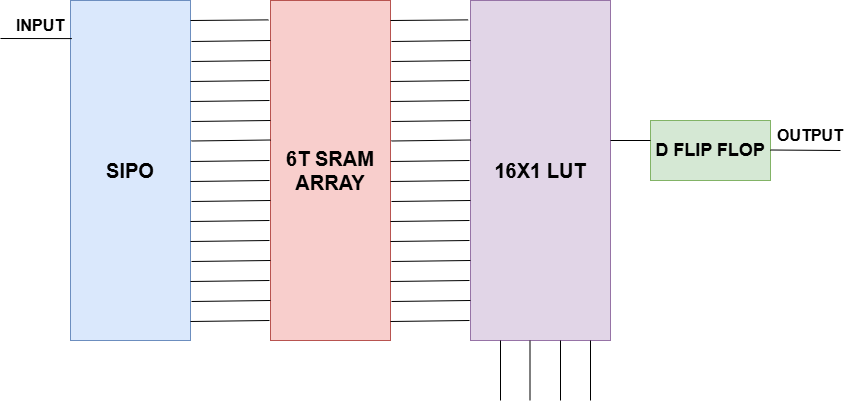

The diagram above was exported from draw.io. Its source (the exported page's mxGraphModel, read from the mxfile embedded in the PNG):
<mxGraphModel dx="794" dy="458" grid="1" gridSize="10" guides="1" tooltips="1" connect="1" arrows="1" fold="1" page="1" pageScale="1" pageWidth="850" pageHeight="1100" math="0" shadow="0">
  <root>
    <mxCell id="0" />
    <mxCell id="1" parent="0" />
    <mxCell id="pE8An3zDiweZ1mdn6HY0-2" value="&lt;font style=&quot;font-size: 20px;&quot;&gt;&lt;b&gt;SIPO&lt;/b&gt;&lt;/font&gt;" style="rounded=0;whiteSpace=wrap;html=1;fillColor=#dae8fc;strokeColor=#6c8ebf;" vertex="1" parent="1">
      <mxGeometry x="200" y="80" width="120" height="340" as="geometry" />
    </mxCell>
    <mxCell id="pE8An3zDiweZ1mdn6HY0-3" value="&lt;font style=&quot;font-size: 20px;&quot;&gt;&lt;b&gt;6T SRAM ARRAY&lt;/b&gt;&lt;/font&gt;" style="rounded=0;whiteSpace=wrap;html=1;fillColor=#f8cecc;strokeColor=#b85450;" vertex="1" parent="1">
      <mxGeometry x="400" y="80" width="120" height="340" as="geometry" />
    </mxCell>
    <mxCell id="pE8An3zDiweZ1mdn6HY0-4" value="" style="endArrow=none;html=1;rounded=0;entryX=0.011;entryY=0.112;entryDx=0;entryDy=0;entryPerimeter=0;" edge="1" parent="1" target="pE8An3zDiweZ1mdn6HY0-2">
      <mxGeometry width="50" height="50" relative="1" as="geometry">
        <mxPoint x="130" y="118" as="sourcePoint" />
        <mxPoint x="150" y="120" as="targetPoint" />
      </mxGeometry>
    </mxCell>
    <mxCell id="pE8An3zDiweZ1mdn6HY0-5" value="" style="endArrow=none;html=1;rounded=0;entryX=-0.017;entryY=0.057;entryDx=0;entryDy=0;entryPerimeter=0;" edge="1" parent="1" target="pE8An3zDiweZ1mdn6HY0-3">
      <mxGeometry width="50" height="50" relative="1" as="geometry">
        <mxPoint x="320" y="100" as="sourcePoint" />
        <mxPoint x="380" y="100" as="targetPoint" />
      </mxGeometry>
    </mxCell>
    <mxCell id="pE8An3zDiweZ1mdn6HY0-6" value="" style="endArrow=none;html=1;rounded=0;entryX=-0.011;entryY=0.069;entryDx=0;entryDy=0;entryPerimeter=0;" edge="1" parent="1">
      <mxGeometry width="50" height="50" relative="1" as="geometry">
        <mxPoint x="321" y="121" as="sourcePoint" />
        <mxPoint x="400" y="120" as="targetPoint" />
      </mxGeometry>
    </mxCell>
    <mxCell id="pE8An3zDiweZ1mdn6HY0-7" value="" style="endArrow=none;html=1;rounded=0;entryX=-0.011;entryY=0.069;entryDx=0;entryDy=0;entryPerimeter=0;" edge="1" parent="1">
      <mxGeometry width="50" height="50" relative="1" as="geometry">
        <mxPoint x="321" y="141" as="sourcePoint" />
        <mxPoint x="400" y="140" as="targetPoint" />
      </mxGeometry>
    </mxCell>
    <mxCell id="pE8An3zDiweZ1mdn6HY0-8" value="" style="endArrow=none;html=1;rounded=0;entryX=-0.011;entryY=0.069;entryDx=0;entryDy=0;entryPerimeter=0;" edge="1" parent="1">
      <mxGeometry width="50" height="50" relative="1" as="geometry">
        <mxPoint x="320" y="161" as="sourcePoint" />
        <mxPoint x="399" y="160" as="targetPoint" />
      </mxGeometry>
    </mxCell>
    <mxCell id="pE8An3zDiweZ1mdn6HY0-9" value="" style="endArrow=none;html=1;rounded=0;entryX=-0.011;entryY=0.069;entryDx=0;entryDy=0;entryPerimeter=0;" edge="1" parent="1">
      <mxGeometry width="50" height="50" relative="1" as="geometry">
        <mxPoint x="320" y="181" as="sourcePoint" />
        <mxPoint x="399" y="180" as="targetPoint" />
      </mxGeometry>
    </mxCell>
    <mxCell id="pE8An3zDiweZ1mdn6HY0-10" value="" style="endArrow=none;html=1;rounded=0;entryX=-0.011;entryY=0.069;entryDx=0;entryDy=0;entryPerimeter=0;" edge="1" parent="1">
      <mxGeometry width="50" height="50" relative="1" as="geometry">
        <mxPoint x="321" y="201" as="sourcePoint" />
        <mxPoint x="400" y="200" as="targetPoint" />
      </mxGeometry>
    </mxCell>
    <mxCell id="pE8An3zDiweZ1mdn6HY0-11" value="" style="endArrow=none;html=1;rounded=0;entryX=-0.011;entryY=0.069;entryDx=0;entryDy=0;entryPerimeter=0;" edge="1" parent="1">
      <mxGeometry width="50" height="50" relative="1" as="geometry">
        <mxPoint x="321" y="220.5" as="sourcePoint" />
        <mxPoint x="400" y="219.5" as="targetPoint" />
      </mxGeometry>
    </mxCell>
    <mxCell id="pE8An3zDiweZ1mdn6HY0-12" value="" style="endArrow=none;html=1;rounded=0;entryX=-0.011;entryY=0.069;entryDx=0;entryDy=0;entryPerimeter=0;" edge="1" parent="1">
      <mxGeometry width="50" height="50" relative="1" as="geometry">
        <mxPoint x="320" y="241" as="sourcePoint" />
        <mxPoint x="399" y="240" as="targetPoint" />
      </mxGeometry>
    </mxCell>
    <mxCell id="pE8An3zDiweZ1mdn6HY0-13" value="" style="endArrow=none;html=1;rounded=0;entryX=-0.011;entryY=0.069;entryDx=0;entryDy=0;entryPerimeter=0;" edge="1" parent="1">
      <mxGeometry width="50" height="50" relative="1" as="geometry">
        <mxPoint x="320" y="261" as="sourcePoint" />
        <mxPoint x="399" y="260" as="targetPoint" />
      </mxGeometry>
    </mxCell>
    <mxCell id="pE8An3zDiweZ1mdn6HY0-14" value="" style="endArrow=none;html=1;rounded=0;entryX=-0.011;entryY=0.069;entryDx=0;entryDy=0;entryPerimeter=0;" edge="1" parent="1">
      <mxGeometry width="50" height="50" relative="1" as="geometry">
        <mxPoint x="321" y="281" as="sourcePoint" />
        <mxPoint x="400" y="280" as="targetPoint" />
      </mxGeometry>
    </mxCell>
    <mxCell id="pE8An3zDiweZ1mdn6HY0-15" value="" style="endArrow=none;html=1;rounded=0;entryX=-0.011;entryY=0.069;entryDx=0;entryDy=0;entryPerimeter=0;" edge="1" parent="1">
      <mxGeometry width="50" height="50" relative="1" as="geometry">
        <mxPoint x="320" y="301" as="sourcePoint" />
        <mxPoint x="399" y="300" as="targetPoint" />
      </mxGeometry>
    </mxCell>
    <mxCell id="pE8An3zDiweZ1mdn6HY0-16" value="" style="endArrow=none;html=1;rounded=0;entryX=-0.011;entryY=0.069;entryDx=0;entryDy=0;entryPerimeter=0;" edge="1" parent="1">
      <mxGeometry width="50" height="50" relative="1" as="geometry">
        <mxPoint x="320" y="321" as="sourcePoint" />
        <mxPoint x="399" y="320" as="targetPoint" />
      </mxGeometry>
    </mxCell>
    <mxCell id="pE8An3zDiweZ1mdn6HY0-17" value="" style="endArrow=none;html=1;rounded=0;entryX=-0.011;entryY=0.069;entryDx=0;entryDy=0;entryPerimeter=0;" edge="1" parent="1">
      <mxGeometry width="50" height="50" relative="1" as="geometry">
        <mxPoint x="321" y="341" as="sourcePoint" />
        <mxPoint x="400" y="340" as="targetPoint" />
      </mxGeometry>
    </mxCell>
    <mxCell id="pE8An3zDiweZ1mdn6HY0-18" value="" style="endArrow=none;html=1;rounded=0;entryX=-0.011;entryY=0.069;entryDx=0;entryDy=0;entryPerimeter=0;" edge="1" parent="1">
      <mxGeometry width="50" height="50" relative="1" as="geometry">
        <mxPoint x="320" y="361" as="sourcePoint" />
        <mxPoint x="399" y="360" as="targetPoint" />
      </mxGeometry>
    </mxCell>
    <mxCell id="pE8An3zDiweZ1mdn6HY0-19" value="" style="endArrow=none;html=1;rounded=0;entryX=-0.011;entryY=0.069;entryDx=0;entryDy=0;entryPerimeter=0;" edge="1" parent="1">
      <mxGeometry width="50" height="50" relative="1" as="geometry">
        <mxPoint x="321" y="381" as="sourcePoint" />
        <mxPoint x="400" y="380" as="targetPoint" />
      </mxGeometry>
    </mxCell>
    <mxCell id="pE8An3zDiweZ1mdn6HY0-20" value="" style="endArrow=none;html=1;rounded=0;entryX=-0.011;entryY=0.069;entryDx=0;entryDy=0;entryPerimeter=0;" edge="1" parent="1">
      <mxGeometry width="50" height="50" relative="1" as="geometry">
        <mxPoint x="320" y="401" as="sourcePoint" />
        <mxPoint x="399" y="400" as="targetPoint" />
      </mxGeometry>
    </mxCell>
    <mxCell id="pE8An3zDiweZ1mdn6HY0-22" value="&lt;font style=&quot;font-size: 20px;&quot;&gt;&lt;b&gt;16X1 LUT&lt;/b&gt;&lt;/font&gt;" style="rounded=0;whiteSpace=wrap;html=1;fillColor=#e1d5e7;strokeColor=#9673a6;" vertex="1" parent="1">
      <mxGeometry x="600" y="80" width="140" height="340" as="geometry" />
    </mxCell>
    <mxCell id="pE8An3zDiweZ1mdn6HY0-23" value="" style="endArrow=none;html=1;rounded=0;entryX=-0.017;entryY=0.057;entryDx=0;entryDy=0;entryPerimeter=0;" edge="1" parent="1" target="pE8An3zDiweZ1mdn6HY0-22">
      <mxGeometry width="50" height="50" relative="1" as="geometry">
        <mxPoint x="520" y="100" as="sourcePoint" />
        <mxPoint x="580" y="100" as="targetPoint" />
      </mxGeometry>
    </mxCell>
    <mxCell id="pE8An3zDiweZ1mdn6HY0-24" value="" style="endArrow=none;html=1;rounded=0;entryX=-0.011;entryY=0.069;entryDx=0;entryDy=0;entryPerimeter=0;" edge="1" parent="1">
      <mxGeometry width="50" height="50" relative="1" as="geometry">
        <mxPoint x="521" y="121" as="sourcePoint" />
        <mxPoint x="600" y="120" as="targetPoint" />
      </mxGeometry>
    </mxCell>
    <mxCell id="pE8An3zDiweZ1mdn6HY0-25" value="" style="endArrow=none;html=1;rounded=0;entryX=-0.011;entryY=0.069;entryDx=0;entryDy=0;entryPerimeter=0;" edge="1" parent="1">
      <mxGeometry width="50" height="50" relative="1" as="geometry">
        <mxPoint x="521" y="141" as="sourcePoint" />
        <mxPoint x="600" y="140" as="targetPoint" />
      </mxGeometry>
    </mxCell>
    <mxCell id="pE8An3zDiweZ1mdn6HY0-26" value="" style="endArrow=none;html=1;rounded=0;entryX=-0.011;entryY=0.069;entryDx=0;entryDy=0;entryPerimeter=0;" edge="1" parent="1">
      <mxGeometry width="50" height="50" relative="1" as="geometry">
        <mxPoint x="520" y="161" as="sourcePoint" />
        <mxPoint x="599" y="160" as="targetPoint" />
      </mxGeometry>
    </mxCell>
    <mxCell id="pE8An3zDiweZ1mdn6HY0-27" value="" style="endArrow=none;html=1;rounded=0;entryX=-0.011;entryY=0.069;entryDx=0;entryDy=0;entryPerimeter=0;" edge="1" parent="1">
      <mxGeometry width="50" height="50" relative="1" as="geometry">
        <mxPoint x="520" y="181" as="sourcePoint" />
        <mxPoint x="599" y="180" as="targetPoint" />
      </mxGeometry>
    </mxCell>
    <mxCell id="pE8An3zDiweZ1mdn6HY0-28" value="" style="endArrow=none;html=1;rounded=0;entryX=-0.011;entryY=0.069;entryDx=0;entryDy=0;entryPerimeter=0;" edge="1" parent="1">
      <mxGeometry width="50" height="50" relative="1" as="geometry">
        <mxPoint x="521" y="201" as="sourcePoint" />
        <mxPoint x="600" y="200" as="targetPoint" />
      </mxGeometry>
    </mxCell>
    <mxCell id="pE8An3zDiweZ1mdn6HY0-29" value="" style="endArrow=none;html=1;rounded=0;entryX=-0.011;entryY=0.069;entryDx=0;entryDy=0;entryPerimeter=0;" edge="1" parent="1">
      <mxGeometry width="50" height="50" relative="1" as="geometry">
        <mxPoint x="521" y="220.5" as="sourcePoint" />
        <mxPoint x="600" y="219.5" as="targetPoint" />
      </mxGeometry>
    </mxCell>
    <mxCell id="pE8An3zDiweZ1mdn6HY0-30" value="" style="endArrow=none;html=1;rounded=0;entryX=-0.011;entryY=0.069;entryDx=0;entryDy=0;entryPerimeter=0;" edge="1" parent="1">
      <mxGeometry width="50" height="50" relative="1" as="geometry">
        <mxPoint x="520" y="241" as="sourcePoint" />
        <mxPoint x="599" y="240" as="targetPoint" />
      </mxGeometry>
    </mxCell>
    <mxCell id="pE8An3zDiweZ1mdn6HY0-31" value="" style="endArrow=none;html=1;rounded=0;entryX=-0.011;entryY=0.069;entryDx=0;entryDy=0;entryPerimeter=0;" edge="1" parent="1">
      <mxGeometry width="50" height="50" relative="1" as="geometry">
        <mxPoint x="520" y="261" as="sourcePoint" />
        <mxPoint x="599" y="260" as="targetPoint" />
      </mxGeometry>
    </mxCell>
    <mxCell id="pE8An3zDiweZ1mdn6HY0-32" value="" style="endArrow=none;html=1;rounded=0;entryX=-0.011;entryY=0.069;entryDx=0;entryDy=0;entryPerimeter=0;" edge="1" parent="1">
      <mxGeometry width="50" height="50" relative="1" as="geometry">
        <mxPoint x="521" y="281" as="sourcePoint" />
        <mxPoint x="600" y="280" as="targetPoint" />
      </mxGeometry>
    </mxCell>
    <mxCell id="pE8An3zDiweZ1mdn6HY0-33" value="" style="endArrow=none;html=1;rounded=0;entryX=-0.011;entryY=0.069;entryDx=0;entryDy=0;entryPerimeter=0;" edge="1" parent="1">
      <mxGeometry width="50" height="50" relative="1" as="geometry">
        <mxPoint x="520" y="301" as="sourcePoint" />
        <mxPoint x="599" y="300" as="targetPoint" />
      </mxGeometry>
    </mxCell>
    <mxCell id="pE8An3zDiweZ1mdn6HY0-34" value="" style="endArrow=none;html=1;rounded=0;entryX=-0.011;entryY=0.069;entryDx=0;entryDy=0;entryPerimeter=0;" edge="1" parent="1">
      <mxGeometry width="50" height="50" relative="1" as="geometry">
        <mxPoint x="520" y="321" as="sourcePoint" />
        <mxPoint x="599" y="320" as="targetPoint" />
      </mxGeometry>
    </mxCell>
    <mxCell id="pE8An3zDiweZ1mdn6HY0-35" value="" style="endArrow=none;html=1;rounded=0;entryX=-0.011;entryY=0.069;entryDx=0;entryDy=0;entryPerimeter=0;" edge="1" parent="1">
      <mxGeometry width="50" height="50" relative="1" as="geometry">
        <mxPoint x="521" y="341" as="sourcePoint" />
        <mxPoint x="600" y="340" as="targetPoint" />
      </mxGeometry>
    </mxCell>
    <mxCell id="pE8An3zDiweZ1mdn6HY0-36" value="" style="endArrow=none;html=1;rounded=0;entryX=-0.011;entryY=0.069;entryDx=0;entryDy=0;entryPerimeter=0;" edge="1" parent="1">
      <mxGeometry width="50" height="50" relative="1" as="geometry">
        <mxPoint x="520" y="361" as="sourcePoint" />
        <mxPoint x="599" y="360" as="targetPoint" />
      </mxGeometry>
    </mxCell>
    <mxCell id="pE8An3zDiweZ1mdn6HY0-37" value="" style="endArrow=none;html=1;rounded=0;entryX=-0.011;entryY=0.069;entryDx=0;entryDy=0;entryPerimeter=0;" edge="1" parent="1">
      <mxGeometry width="50" height="50" relative="1" as="geometry">
        <mxPoint x="521" y="381" as="sourcePoint" />
        <mxPoint x="600" y="380" as="targetPoint" />
      </mxGeometry>
    </mxCell>
    <mxCell id="pE8An3zDiweZ1mdn6HY0-38" value="" style="endArrow=none;html=1;rounded=0;entryX=-0.011;entryY=0.069;entryDx=0;entryDy=0;entryPerimeter=0;" edge="1" parent="1">
      <mxGeometry width="50" height="50" relative="1" as="geometry">
        <mxPoint x="520" y="401" as="sourcePoint" />
        <mxPoint x="599" y="400" as="targetPoint" />
      </mxGeometry>
    </mxCell>
    <mxCell id="pE8An3zDiweZ1mdn6HY0-40" value="" style="endArrow=none;html=1;rounded=0;entryX=0.25;entryY=1;entryDx=0;entryDy=0;" edge="1" parent="1">
      <mxGeometry width="50" height="50" relative="1" as="geometry">
        <mxPoint x="659.5" y="480" as="sourcePoint" />
        <mxPoint x="659.5" y="420" as="targetPoint" />
      </mxGeometry>
    </mxCell>
    <mxCell id="pE8An3zDiweZ1mdn6HY0-41" value="" style="endArrow=none;html=1;rounded=0;entryX=0.25;entryY=1;entryDx=0;entryDy=0;" edge="1" parent="1">
      <mxGeometry width="50" height="50" relative="1" as="geometry">
        <mxPoint x="690" y="480" as="sourcePoint" />
        <mxPoint x="690" y="420" as="targetPoint" />
      </mxGeometry>
    </mxCell>
    <mxCell id="pE8An3zDiweZ1mdn6HY0-42" value="" style="endArrow=none;html=1;rounded=0;entryX=0.25;entryY=1;entryDx=0;entryDy=0;" edge="1" parent="1">
      <mxGeometry width="50" height="50" relative="1" as="geometry">
        <mxPoint x="630" y="480" as="sourcePoint" />
        <mxPoint x="630" y="420" as="targetPoint" />
      </mxGeometry>
    </mxCell>
    <mxCell id="pE8An3zDiweZ1mdn6HY0-43" value="" style="endArrow=none;html=1;rounded=0;entryX=0.25;entryY=1;entryDx=0;entryDy=0;" edge="1" parent="1">
      <mxGeometry width="50" height="50" relative="1" as="geometry">
        <mxPoint x="720" y="480" as="sourcePoint" />
        <mxPoint x="720" y="420" as="targetPoint" />
      </mxGeometry>
    </mxCell>
    <mxCell id="pE8An3zDiweZ1mdn6HY0-44" value="&lt;font style=&quot;font-size: 18px;&quot;&gt;&lt;b&gt;D FLIP FLOP&lt;/b&gt;&lt;/font&gt;" style="rounded=0;whiteSpace=wrap;html=1;fillColor=#d5e8d4;strokeColor=#82b366;" vertex="1" parent="1">
      <mxGeometry x="780" y="200" width="120" height="60" as="geometry" />
    </mxCell>
    <mxCell id="pE8An3zDiweZ1mdn6HY0-45" value="" style="endArrow=none;html=1;rounded=0;" edge="1" parent="1">
      <mxGeometry width="50" height="50" relative="1" as="geometry">
        <mxPoint x="740" y="220" as="sourcePoint" />
        <mxPoint x="780" y="220" as="targetPoint" />
      </mxGeometry>
    </mxCell>
    <mxCell id="pE8An3zDiweZ1mdn6HY0-46" value="" style="endArrow=none;html=1;rounded=0;" edge="1" parent="1">
      <mxGeometry width="50" height="50" relative="1" as="geometry">
        <mxPoint x="900" y="229.5" as="sourcePoint" />
        <mxPoint x="970" y="230" as="targetPoint" />
      </mxGeometry>
    </mxCell>
    <mxCell id="pE8An3zDiweZ1mdn6HY0-49" value="&lt;font style=&quot;font-size: 16px;&quot;&gt;&lt;b&gt;INPUT&lt;/b&gt;&lt;/font&gt;" style="text;html=1;align=center;verticalAlign=middle;whiteSpace=wrap;rounded=0;" vertex="1" parent="1">
      <mxGeometry x="140" y="90" width="60" height="30" as="geometry" />
    </mxCell>
    <mxCell id="pE8An3zDiweZ1mdn6HY0-50" value="&lt;font style=&quot;font-size: 16px;&quot;&gt;&lt;b&gt;OUTPUT&lt;/b&gt;&lt;/font&gt;" style="text;html=1;align=center;verticalAlign=middle;whiteSpace=wrap;rounded=0;" vertex="1" parent="1">
      <mxGeometry x="910" y="200" width="60" height="30" as="geometry" />
    </mxCell>
  </root>
</mxGraphModel>